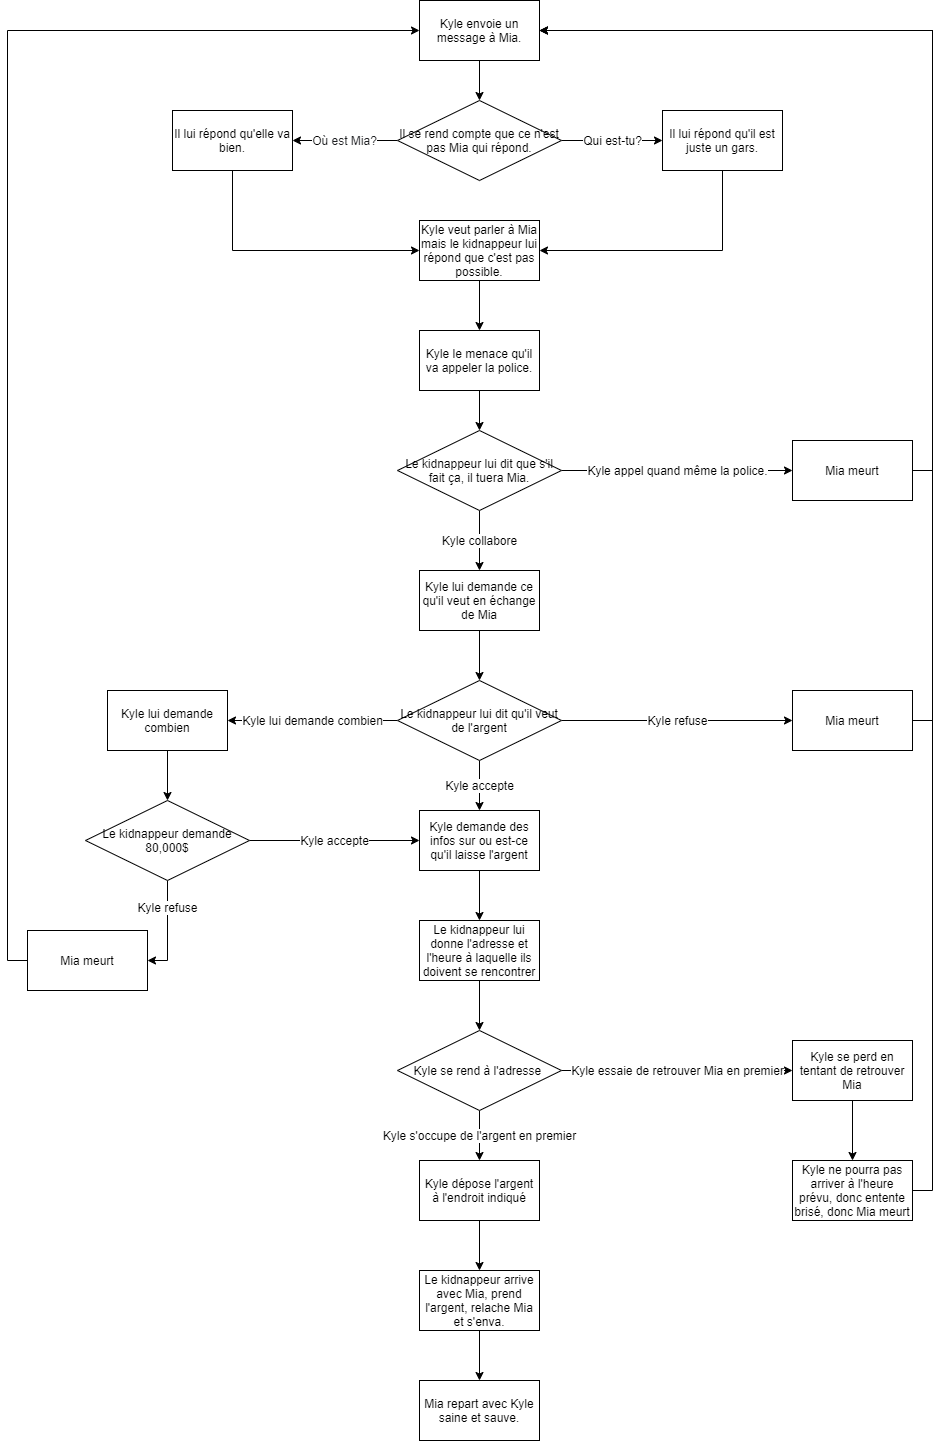

The diagram above was exported from draw.io. Its source (the exported page's mxGraphModel, read from the mxfile embedded in the PNG):
<mxGraphModel dx="1422" dy="794" grid="1" gridSize="10" guides="1" tooltips="1" connect="1" arrows="1" fold="1" page="1" pageScale="1" pageWidth="1169" pageHeight="1654" background="none" math="0" shadow="0">
  <root>
    <mxCell id="0" />
    <mxCell id="1" parent="0" />
    <mxCell id="eR7wrccQmB-RCyIwJV2B-24" style="edgeStyle=orthogonalEdgeStyle;rounded=0;orthogonalLoop=1;jettySize=auto;html=1;exitX=0.5;exitY=1;exitDx=0;exitDy=0;entryX=0.5;entryY=0;entryDx=0;entryDy=0;" parent="1" source="eR7wrccQmB-RCyIwJV2B-12" target="eR7wrccQmB-RCyIwJV2B-23" edge="1">
      <mxGeometry relative="1" as="geometry" />
    </mxCell>
    <mxCell id="eR7wrccQmB-RCyIwJV2B-12" value="Kyle envoie un message à Mia." style="rounded=0;whiteSpace=wrap;html=1;" parent="1" vertex="1">
      <mxGeometry x="452" y="30" width="120" height="60" as="geometry" />
    </mxCell>
    <mxCell id="eR7wrccQmB-RCyIwJV2B-26" value="Qui est-tu?" style="edgeStyle=orthogonalEdgeStyle;rounded=0;orthogonalLoop=1;jettySize=auto;html=1;exitX=1;exitY=0.5;exitDx=0;exitDy=0;entryX=0;entryY=0.5;entryDx=0;entryDy=0;fontSize=12;" parent="1" source="eR7wrccQmB-RCyIwJV2B-23" target="eR7wrccQmB-RCyIwJV2B-25" edge="1">
      <mxGeometry relative="1" as="geometry" />
    </mxCell>
    <mxCell id="eR7wrccQmB-RCyIwJV2B-29" value="O&lt;span style=&quot;color: rgb(32 , 33 , 36) ; font-size: 12px&quot;&gt;ù est Mia?&lt;/span&gt;" style="edgeStyle=orthogonalEdgeStyle;rounded=0;orthogonalLoop=1;jettySize=auto;html=1;exitX=0;exitY=0.5;exitDx=0;exitDy=0;entryX=1;entryY=0.5;entryDx=0;entryDy=0;align=center;verticalAlign=middle;fontSize=12;" parent="1" source="eR7wrccQmB-RCyIwJV2B-23" target="eR7wrccQmB-RCyIwJV2B-28" edge="1">
      <mxGeometry relative="1" as="geometry" />
    </mxCell>
    <mxCell id="eR7wrccQmB-RCyIwJV2B-23" value="Il se rend compte que ce n'est pas Mia qui répond." style="rhombus;whiteSpace=wrap;html=1;" parent="1" vertex="1">
      <mxGeometry x="430" y="130" width="164" height="80" as="geometry" />
    </mxCell>
    <mxCell id="eR7wrccQmB-RCyIwJV2B-38" style="edgeStyle=orthogonalEdgeStyle;rounded=0;orthogonalLoop=1;jettySize=auto;html=1;exitX=0.5;exitY=1;exitDx=0;exitDy=0;entryX=1;entryY=0.5;entryDx=0;entryDy=0;fontSize=12;align=center;verticalAlign=middle;" parent="1" source="eR7wrccQmB-RCyIwJV2B-25" target="eR7wrccQmB-RCyIwJV2B-36" edge="1">
      <mxGeometry relative="1" as="geometry" />
    </mxCell>
    <mxCell id="eR7wrccQmB-RCyIwJV2B-25" value="Il lui répond qu'il est juste un gars." style="rounded=0;whiteSpace=wrap;html=1;" parent="1" vertex="1">
      <mxGeometry x="695" y="140" width="120" height="60" as="geometry" />
    </mxCell>
    <mxCell id="eR7wrccQmB-RCyIwJV2B-37" style="edgeStyle=orthogonalEdgeStyle;rounded=0;orthogonalLoop=1;jettySize=auto;html=1;exitX=0.5;exitY=1;exitDx=0;exitDy=0;entryX=0;entryY=0.5;entryDx=0;entryDy=0;fontSize=12;align=center;verticalAlign=middle;" parent="1" source="eR7wrccQmB-RCyIwJV2B-28" target="eR7wrccQmB-RCyIwJV2B-36" edge="1">
      <mxGeometry relative="1" as="geometry" />
    </mxCell>
    <mxCell id="eR7wrccQmB-RCyIwJV2B-28" value="Il lui répond qu'elle va bien." style="rounded=0;whiteSpace=wrap;html=1;" parent="1" vertex="1">
      <mxGeometry x="205" y="140" width="120" height="60" as="geometry" />
    </mxCell>
    <mxCell id="eR7wrccQmB-RCyIwJV2B-54" style="edgeStyle=orthogonalEdgeStyle;rounded=0;orthogonalLoop=1;jettySize=auto;html=1;exitX=0.5;exitY=1;exitDx=0;exitDy=0;entryX=0.5;entryY=0;entryDx=0;entryDy=0;fontSize=12;align=center;verticalAlign=middle;" parent="1" source="eR7wrccQmB-RCyIwJV2B-36" target="eR7wrccQmB-RCyIwJV2B-50" edge="1">
      <mxGeometry relative="1" as="geometry" />
    </mxCell>
    <mxCell id="eR7wrccQmB-RCyIwJV2B-36" value="Kyle veut parler à Mia mais le kidnappeur lui répond que c'est pas possible." style="rounded=0;whiteSpace=wrap;html=1;" parent="1" vertex="1">
      <mxGeometry x="452" y="250" width="120" height="60" as="geometry" />
    </mxCell>
    <mxCell id="eR7wrccQmB-RCyIwJV2B-56" style="edgeStyle=orthogonalEdgeStyle;rounded=0;orthogonalLoop=1;jettySize=auto;html=1;exitX=0.5;exitY=1;exitDx=0;exitDy=0;entryX=0.5;entryY=0;entryDx=0;entryDy=0;fontSize=12;align=center;verticalAlign=middle;" parent="1" source="eR7wrccQmB-RCyIwJV2B-50" target="eR7wrccQmB-RCyIwJV2B-55" edge="1">
      <mxGeometry relative="1" as="geometry" />
    </mxCell>
    <mxCell id="eR7wrccQmB-RCyIwJV2B-50" value="Kyle le menace qu'il va appeler la police." style="rounded=0;whiteSpace=wrap;html=1;fontSize=12;" parent="1" vertex="1">
      <mxGeometry x="452" y="360" width="120" height="60" as="geometry" />
    </mxCell>
    <mxCell id="eR7wrccQmB-RCyIwJV2B-57" value="Kyle appel quand même la police." style="edgeStyle=orthogonalEdgeStyle;rounded=0;orthogonalLoop=1;jettySize=auto;html=1;exitX=1;exitY=0.5;exitDx=0;exitDy=0;fontSize=12;align=center;verticalAlign=middle;" parent="1" source="eR7wrccQmB-RCyIwJV2B-55" edge="1">
      <mxGeometry relative="1" as="geometry">
        <mxPoint x="825" y="500" as="targetPoint" />
      </mxGeometry>
    </mxCell>
    <mxCell id="eR7wrccQmB-RCyIwJV2B-65" value="Kyle collabore" style="edgeStyle=orthogonalEdgeStyle;rounded=0;orthogonalLoop=1;jettySize=auto;html=1;exitX=0.5;exitY=1;exitDx=0;exitDy=0;fontSize=12;align=center;verticalAlign=middle;" parent="1" source="eR7wrccQmB-RCyIwJV2B-55" edge="1">
      <mxGeometry relative="1" as="geometry">
        <mxPoint x="512" y="600" as="targetPoint" />
      </mxGeometry>
    </mxCell>
    <mxCell id="eR7wrccQmB-RCyIwJV2B-55" value="Le kidnappeur lui dit que s'il fait ça, il tuera Mia." style="rhombus;whiteSpace=wrap;html=1;" parent="1" vertex="1">
      <mxGeometry x="430" y="460" width="164" height="80" as="geometry" />
    </mxCell>
    <mxCell id="eR7wrccQmB-RCyIwJV2B-67" style="edgeStyle=orthogonalEdgeStyle;rounded=0;orthogonalLoop=1;jettySize=auto;html=1;exitX=1;exitY=0.5;exitDx=0;exitDy=0;entryX=1;entryY=0.5;entryDx=0;entryDy=0;fontSize=12;align=center;verticalAlign=middle;" parent="1" source="eR7wrccQmB-RCyIwJV2B-61" target="eR7wrccQmB-RCyIwJV2B-12" edge="1">
      <mxGeometry relative="1" as="geometry" />
    </mxCell>
    <mxCell id="eR7wrccQmB-RCyIwJV2B-61" value="Mia meurt" style="rounded=0;whiteSpace=wrap;html=1;fontSize=12;" parent="1" vertex="1">
      <mxGeometry x="825" y="470" width="120" height="60" as="geometry" />
    </mxCell>
    <mxCell id="eR7wrccQmB-RCyIwJV2B-69" style="edgeStyle=orthogonalEdgeStyle;rounded=0;orthogonalLoop=1;jettySize=auto;html=1;exitX=0.5;exitY=1;exitDx=0;exitDy=0;entryX=0.5;entryY=0;entryDx=0;entryDy=0;fontSize=12;align=center;verticalAlign=middle;" parent="1" source="eR7wrccQmB-RCyIwJV2B-66" target="eR7wrccQmB-RCyIwJV2B-68" edge="1">
      <mxGeometry relative="1" as="geometry" />
    </mxCell>
    <mxCell id="eR7wrccQmB-RCyIwJV2B-66" value="Kyle lui demande ce qu'il veut en échange de Mia" style="rounded=0;whiteSpace=wrap;html=1;fontSize=12;" parent="1" vertex="1">
      <mxGeometry x="452" y="600" width="120" height="60" as="geometry" />
    </mxCell>
    <mxCell id="eR7wrccQmB-RCyIwJV2B-72" value="Kyle refuse" style="edgeStyle=orthogonalEdgeStyle;rounded=0;orthogonalLoop=1;jettySize=auto;html=1;exitX=1;exitY=0.5;exitDx=0;exitDy=0;entryX=0;entryY=0.5;entryDx=0;entryDy=0;fontSize=12;align=center;verticalAlign=middle;" parent="1" source="eR7wrccQmB-RCyIwJV2B-68" target="eR7wrccQmB-RCyIwJV2B-71" edge="1">
      <mxGeometry relative="1" as="geometry" />
    </mxCell>
    <mxCell id="eR7wrccQmB-RCyIwJV2B-81" value="Kyle lui demande combien" style="edgeStyle=orthogonalEdgeStyle;rounded=0;orthogonalLoop=1;jettySize=auto;html=1;exitX=0;exitY=0.5;exitDx=0;exitDy=0;entryX=1;entryY=0.5;entryDx=0;entryDy=0;fontSize=12;align=center;verticalAlign=middle;" parent="1" source="eR7wrccQmB-RCyIwJV2B-68" target="eR7wrccQmB-RCyIwJV2B-80" edge="1">
      <mxGeometry relative="1" as="geometry" />
    </mxCell>
    <mxCell id="eR7wrccQmB-RCyIwJV2B-82" value="Kyle accepte" style="edgeStyle=orthogonalEdgeStyle;rounded=0;orthogonalLoop=1;jettySize=auto;html=1;exitX=0.5;exitY=1;exitDx=0;exitDy=0;entryX=0.5;entryY=0;entryDx=0;entryDy=0;fontSize=12;align=center;verticalAlign=middle;" parent="1" source="eR7wrccQmB-RCyIwJV2B-68" target="eR7wrccQmB-RCyIwJV2B-78" edge="1">
      <mxGeometry relative="1" as="geometry" />
    </mxCell>
    <mxCell id="eR7wrccQmB-RCyIwJV2B-68" value="Le kidnappeur lui dit qu'il veut de l'argent" style="rhombus;whiteSpace=wrap;html=1;" parent="1" vertex="1">
      <mxGeometry x="430" y="710" width="164" height="80" as="geometry" />
    </mxCell>
    <mxCell id="eR7wrccQmB-RCyIwJV2B-76" style="edgeStyle=orthogonalEdgeStyle;rounded=0;orthogonalLoop=1;jettySize=auto;html=1;exitX=1;exitY=0.5;exitDx=0;exitDy=0;entryX=1;entryY=0.5;entryDx=0;entryDy=0;fontSize=12;align=center;verticalAlign=middle;" parent="1" source="eR7wrccQmB-RCyIwJV2B-71" target="eR7wrccQmB-RCyIwJV2B-12" edge="1">
      <mxGeometry relative="1" as="geometry" />
    </mxCell>
    <mxCell id="eR7wrccQmB-RCyIwJV2B-71" value="Mia meurt" style="rounded=0;whiteSpace=wrap;html=1;fontSize=12;" parent="1" vertex="1">
      <mxGeometry x="825" y="720" width="120" height="60" as="geometry" />
    </mxCell>
    <mxCell id="mmhKBvFOXJM2wPKaxxvC-32" style="edgeStyle=orthogonalEdgeStyle;rounded=0;orthogonalLoop=1;jettySize=auto;html=1;exitX=0.5;exitY=1;exitDx=0;exitDy=0;entryX=0.5;entryY=0;entryDx=0;entryDy=0;fontSize=12;align=center;verticalAlign=middle;" edge="1" parent="1" source="eR7wrccQmB-RCyIwJV2B-78" target="mmhKBvFOXJM2wPKaxxvC-31">
      <mxGeometry relative="1" as="geometry" />
    </mxCell>
    <mxCell id="eR7wrccQmB-RCyIwJV2B-78" value="Kyle demande des infos sur ou est-ce qu'il laisse l'argent" style="rounded=0;whiteSpace=wrap;html=1;fontSize=12;" parent="1" vertex="1">
      <mxGeometry x="452" y="840" width="120" height="60" as="geometry" />
    </mxCell>
    <mxCell id="mmhKBvFOXJM2wPKaxxvC-9" style="edgeStyle=orthogonalEdgeStyle;rounded=0;orthogonalLoop=1;jettySize=auto;html=1;exitX=0.5;exitY=1;exitDx=0;exitDy=0;entryX=0.5;entryY=0;entryDx=0;entryDy=0;fontSize=12;align=center;verticalAlign=middle;" edge="1" parent="1" source="eR7wrccQmB-RCyIwJV2B-80" target="mmhKBvFOXJM2wPKaxxvC-8">
      <mxGeometry relative="1" as="geometry" />
    </mxCell>
    <mxCell id="eR7wrccQmB-RCyIwJV2B-80" value="Kyle lui demande combien" style="rounded=0;whiteSpace=wrap;html=1;fontSize=12;" parent="1" vertex="1">
      <mxGeometry x="140" y="720" width="120" height="60" as="geometry" />
    </mxCell>
    <mxCell id="mmhKBvFOXJM2wPKaxxvC-12" style="edgeStyle=orthogonalEdgeStyle;rounded=0;orthogonalLoop=1;jettySize=auto;html=1;exitX=0;exitY=0.5;exitDx=0;exitDy=0;entryX=0;entryY=0.5;entryDx=0;entryDy=0;fontSize=12;align=center;verticalAlign=middle;" edge="1" parent="1" source="mmhKBvFOXJM2wPKaxxvC-4" target="eR7wrccQmB-RCyIwJV2B-12">
      <mxGeometry relative="1" as="geometry" />
    </mxCell>
    <mxCell id="mmhKBvFOXJM2wPKaxxvC-4" value="Mia meurt" style="rounded=0;whiteSpace=wrap;html=1;fontSize=12;" vertex="1" parent="1">
      <mxGeometry x="60" y="960" width="120" height="60" as="geometry" />
    </mxCell>
    <mxCell id="mmhKBvFOXJM2wPKaxxvC-10" value="Kyle accepte" style="edgeStyle=orthogonalEdgeStyle;rounded=0;orthogonalLoop=1;jettySize=auto;html=1;exitX=1;exitY=0.5;exitDx=0;exitDy=0;entryX=0;entryY=0.5;entryDx=0;entryDy=0;fontSize=12;align=center;verticalAlign=middle;" edge="1" parent="1" source="mmhKBvFOXJM2wPKaxxvC-8" target="eR7wrccQmB-RCyIwJV2B-78">
      <mxGeometry relative="1" as="geometry" />
    </mxCell>
    <mxCell id="mmhKBvFOXJM2wPKaxxvC-11" value="Kyle refuse" style="edgeStyle=orthogonalEdgeStyle;rounded=0;orthogonalLoop=1;jettySize=auto;html=1;exitX=0.5;exitY=1;exitDx=0;exitDy=0;entryX=1;entryY=0.5;entryDx=0;entryDy=0;fontSize=12;align=center;verticalAlign=middle;" edge="1" parent="1" source="mmhKBvFOXJM2wPKaxxvC-8" target="mmhKBvFOXJM2wPKaxxvC-4">
      <mxGeometry x="-0.4545" relative="1" as="geometry">
        <Array as="points">
          <mxPoint x="200" y="990" />
        </Array>
        <mxPoint as="offset" />
      </mxGeometry>
    </mxCell>
    <mxCell id="mmhKBvFOXJM2wPKaxxvC-8" value="Le kidnappeur demande 80,000$" style="rhombus;whiteSpace=wrap;html=1;" vertex="1" parent="1">
      <mxGeometry x="118" y="830" width="164" height="80" as="geometry" />
    </mxCell>
    <mxCell id="mmhKBvFOXJM2wPKaxxvC-24" value="Kyle essaie de retrouver Mia en premier" style="edgeStyle=orthogonalEdgeStyle;rounded=0;orthogonalLoop=1;jettySize=auto;html=1;exitX=1;exitY=0.5;exitDx=0;exitDy=0;entryX=0;entryY=0.5;entryDx=0;entryDy=0;fontSize=12;align=center;verticalAlign=middle;" edge="1" parent="1" source="mmhKBvFOXJM2wPKaxxvC-19" target="mmhKBvFOXJM2wPKaxxvC-22">
      <mxGeometry relative="1" as="geometry" />
    </mxCell>
    <mxCell id="mmhKBvFOXJM2wPKaxxvC-25" value="Kyle s'occupe de l'argent en premier" style="edgeStyle=orthogonalEdgeStyle;rounded=0;orthogonalLoop=1;jettySize=auto;html=1;exitX=0.5;exitY=1;exitDx=0;exitDy=0;entryX=0.5;entryY=0;entryDx=0;entryDy=0;fontSize=12;align=center;verticalAlign=middle;" edge="1" parent="1" source="mmhKBvFOXJM2wPKaxxvC-19" target="mmhKBvFOXJM2wPKaxxvC-23">
      <mxGeometry relative="1" as="geometry" />
    </mxCell>
    <mxCell id="mmhKBvFOXJM2wPKaxxvC-19" value="Kyle se rend à l'adresse&amp;nbsp;" style="rhombus;whiteSpace=wrap;html=1;" vertex="1" parent="1">
      <mxGeometry x="430" y="1060" width="164" height="80" as="geometry" />
    </mxCell>
    <mxCell id="mmhKBvFOXJM2wPKaxxvC-35" style="edgeStyle=orthogonalEdgeStyle;rounded=0;orthogonalLoop=1;jettySize=auto;html=1;exitX=0.5;exitY=1;exitDx=0;exitDy=0;entryX=0.5;entryY=0;entryDx=0;entryDy=0;fontSize=12;align=center;verticalAlign=middle;" edge="1" parent="1" source="mmhKBvFOXJM2wPKaxxvC-22" target="mmhKBvFOXJM2wPKaxxvC-34">
      <mxGeometry relative="1" as="geometry" />
    </mxCell>
    <mxCell id="mmhKBvFOXJM2wPKaxxvC-22" value="Kyle se perd en tentant de retrouver Mia" style="rounded=0;whiteSpace=wrap;html=1;fontSize=12;" vertex="1" parent="1">
      <mxGeometry x="825" y="1070" width="120" height="60" as="geometry" />
    </mxCell>
    <mxCell id="mmhKBvFOXJM2wPKaxxvC-39" style="edgeStyle=orthogonalEdgeStyle;rounded=0;orthogonalLoop=1;jettySize=auto;html=1;exitX=0.5;exitY=1;exitDx=0;exitDy=0;entryX=0.5;entryY=0;entryDx=0;entryDy=0;fontSize=12;align=center;verticalAlign=middle;" edge="1" parent="1" source="mmhKBvFOXJM2wPKaxxvC-23" target="mmhKBvFOXJM2wPKaxxvC-38">
      <mxGeometry relative="1" as="geometry" />
    </mxCell>
    <mxCell id="mmhKBvFOXJM2wPKaxxvC-23" value="Kyle dépose l'argent à l'endroit indiqué" style="rounded=0;whiteSpace=wrap;html=1;fontSize=12;" vertex="1" parent="1">
      <mxGeometry x="452" y="1190" width="120" height="60" as="geometry" />
    </mxCell>
    <mxCell id="mmhKBvFOXJM2wPKaxxvC-33" style="edgeStyle=orthogonalEdgeStyle;rounded=0;orthogonalLoop=1;jettySize=auto;html=1;exitX=0.5;exitY=1;exitDx=0;exitDy=0;entryX=0.5;entryY=0;entryDx=0;entryDy=0;fontSize=12;align=center;verticalAlign=middle;" edge="1" parent="1" source="mmhKBvFOXJM2wPKaxxvC-31" target="mmhKBvFOXJM2wPKaxxvC-19">
      <mxGeometry relative="1" as="geometry" />
    </mxCell>
    <mxCell id="mmhKBvFOXJM2wPKaxxvC-31" value="Le kidnappeur lui donne l'adresse et l'heure à laquelle ils doivent se rencontrer" style="rounded=0;whiteSpace=wrap;html=1;fontSize=12;" vertex="1" parent="1">
      <mxGeometry x="452" y="950" width="120" height="60" as="geometry" />
    </mxCell>
    <mxCell id="mmhKBvFOXJM2wPKaxxvC-36" style="edgeStyle=orthogonalEdgeStyle;rounded=0;orthogonalLoop=1;jettySize=auto;html=1;exitX=1;exitY=0.5;exitDx=0;exitDy=0;entryX=1;entryY=0.5;entryDx=0;entryDy=0;fontSize=12;align=center;verticalAlign=middle;" edge="1" parent="1" source="mmhKBvFOXJM2wPKaxxvC-34" target="eR7wrccQmB-RCyIwJV2B-12">
      <mxGeometry relative="1" as="geometry" />
    </mxCell>
    <mxCell id="mmhKBvFOXJM2wPKaxxvC-34" value="Kyle ne pourra pas arriver à l'heure prévu, donc entente brisé, donc Mia meurt" style="rounded=0;whiteSpace=wrap;html=1;fontSize=12;" vertex="1" parent="1">
      <mxGeometry x="825" y="1190" width="120" height="60" as="geometry" />
    </mxCell>
    <mxCell id="mmhKBvFOXJM2wPKaxxvC-41" style="edgeStyle=orthogonalEdgeStyle;rounded=0;orthogonalLoop=1;jettySize=auto;html=1;exitX=0.5;exitY=1;exitDx=0;exitDy=0;entryX=0.5;entryY=0;entryDx=0;entryDy=0;fontSize=12;align=center;verticalAlign=middle;" edge="1" parent="1" source="mmhKBvFOXJM2wPKaxxvC-38" target="mmhKBvFOXJM2wPKaxxvC-40">
      <mxGeometry relative="1" as="geometry" />
    </mxCell>
    <mxCell id="mmhKBvFOXJM2wPKaxxvC-38" value="Le kidnappeur arrive avec Mia, prend l'argent, relache Mia et s'enva." style="rounded=0;whiteSpace=wrap;html=1;fontSize=12;" vertex="1" parent="1">
      <mxGeometry x="452" y="1300" width="120" height="60" as="geometry" />
    </mxCell>
    <mxCell id="mmhKBvFOXJM2wPKaxxvC-40" value="Mia repart avec Kyle saine et sauve." style="rounded=0;whiteSpace=wrap;html=1;fontSize=12;" vertex="1" parent="1">
      <mxGeometry x="452" y="1410" width="120" height="60" as="geometry" />
    </mxCell>
  </root>
</mxGraphModel>